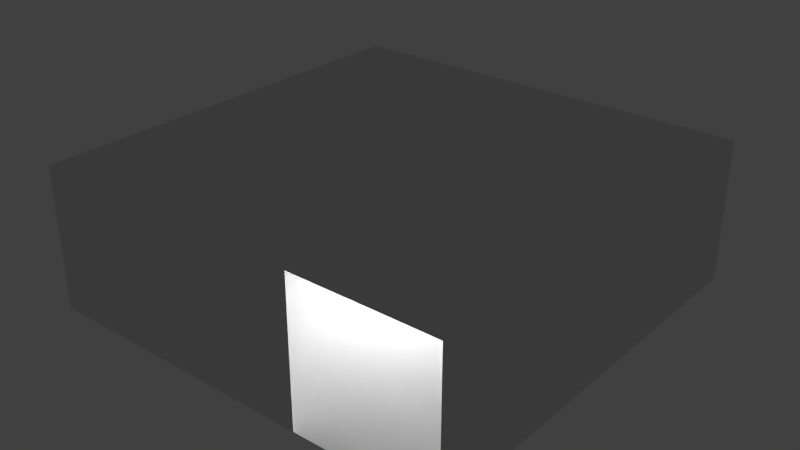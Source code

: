 # Source: smallroomleft.blend  (saved by Blender 2.67.0; exported with 4.5.12 LTS)
import bpy
from mathutils import Matrix  # noqa: F401  (used for matrix-valued properties, if any)

bpy.ops.wm.read_factory_settings(use_empty=True)
scene = bpy.context.scene
scene.name = 'Scene'

# ---- collections
col_collection_1 = bpy.data.collections.new('Collection 1'); scene.collection.children.link(col_collection_1)

# ---- materials (node trees are filled in below, after node groups)
mat_material = bpy.data.materials.new('Material')
mat_material.alpha_threshold = 0.0
mat_material.use_transparent_shadow = False
mat_material.roughness = 0.5
mat_material.line_color = (0.0, 0.0, 0.0, 1.0)

# ---- material node trees

# ---- world
world_world = bpy.data.worlds.new('World'); scene.world = world_world
world_world.color = (0.05088, 0.05088, 0.05088)
world_world.use_sun_shadow = False
world_world.sun_shadow_jitter_overblur = 0.0
world_world.cycles.sampling_method = 'MANUAL'
world_world.cycles.sample_map_resolution = 256

# ---- lights
light_point = bpy.data.lights.new('Point', 'POINT')
light_point.transmission_factor = 0.0
light_point.energy = 100.0
light_point.shadow_buffer_clip_start = 0.5
light_point.shadow_soft_size = 0.1
light_point.shadow_maximum_resolution = 0.006
light_point.use_absolute_resolution = True
light_point.cycles.use_multiple_importance_sampling = False

# ---- meshes
me_smallroomleft = bpy.data.meshes.new('smallroomleft')
me_smallroomleft.from_pydata([(-5.0, 0.0, 0.0), (-5.0, 0.0, 2.0), (-5.0, 6.0, 0.0), (-5.0, 6.0, 2.0), (1.0, 0.0, 0.0), (1.0, 0.0, 2.0), (1.0, 6.0, 0.0), (1.0, 6.0, 2.0), (-1.0, 6.0, 2.0), (-1.0, 6.0, 0.0), (-1.0, 0.0, 2.0), (-1.0, 0.0, 0.0), (-5.0, 4.0, 2.0), (-5.0, 4.0, 0.0), (1.0, 4.0, 2.0), (1.0, 4.0, 0.0), (-1.0, 4.0, 2.0), (-1.0, 4.0, 0.0)], [], [(8, 9, 6, 7), (14, 15, 4, 5), (10, 11, 0, 1), (17, 15, 6, 9), (16, 12, 3, 8), (14, 16, 8, 7), (13, 17, 9, 2), (3, 2, 9, 8), (0, 11, 17, 13), (5, 10, 16, 14), (10, 1, 12, 16), (11, 4, 15, 17), (7, 6, 15, 14), (1, 0, 13, 12)])
me_smallroomleft.materials.append(mat_material)
me_smallroomleft.use_remesh_preserve_volume = False
me_smallroomleft.use_remesh_preserve_attributes = False
me_smallroomleft.use_mirror_vertex_groups = False
me_smallroomleft.update()

# ---- objects
ob_smallroomleft = bpy.data.objects.new('smallroomleft', me_smallroomleft)
ob_point = bpy.data.objects.new('Point', light_point)

# ---- transforms, parenting, visibility, modifiers, constraints
ob_smallroomleft.location = (0.0, 0.0, 0.0)
ob_smallroomleft.rotation_mode = 'QUATERNION'
ob_smallroomleft.rotation_quaternion = (1.0, 0.0, 0.0, 0.0)
ob_smallroomleft.lineart.crease_threshold = 0.0
ob_point.parent = ob_smallroomleft
ob_point.location = (-2.0, 3.005, 1.798)
ob_point.rotation_mode = 'QUATERNION'
ob_point.rotation_quaternion = (1.0, 0.0, 0.0, 0.0)
ob_point.scale = (1.0, 0.5, 1.0)
ob_point.lineart.crease_threshold = 0.0

# ---- collection membership
col_collection_1.objects.link(ob_smallroomleft)
col_collection_1.objects.link(ob_point)

# ---- scene / render settings (as saved in the file)
scene.frame_start = 1; scene.frame_end = 250; scene.frame_set(0)
scene.render.engine = 'BLENDER_EEVEE_NEXT'
scene.render.resolution_percentage = 50
scene.render.dither_intensity = 0.0
scene.cycles.use_denoising = False
scene.cycles.samples = 10
scene.cycles.sampling_pattern = 'TABULATED_SOBOL'
scene.cycles.light_sampling_threshold = 0.0
scene.cycles.use_adaptive_sampling = False
scene.cycles.use_light_tree = False
scene.cycles.blur_glossy = 0.0
scene.cycles.volume_bounces = 1
scene.cycles.pixel_filter_type = 'GAUSSIAN'
scene.cycles.sample_clamp_indirect = 0.0
scene.view_settings.view_transform = 'Standard'
bpy.context.view_layer.update()

# ---- added for rendering (the .blend has no active camera): camera
cam_auto = bpy.data.cameras.new('AutoCamera')
cam_auto.lens = 50.0
cam_auto.sensor_width = 36.0
cam_auto.clip_end = 1000.0
ob_auto_camera = bpy.data.objects.new('AutoCamera', cam_auto)
scene.collection.objects.link(ob_auto_camera)
ob_auto_camera.location = (6.06592, -6.67911, 7.45274)
ob_auto_camera.rotation_euler = (1.09748, -7.21219e-08, 0.694738)
scene.camera = ob_auto_camera
bpy.context.view_layer.update()
